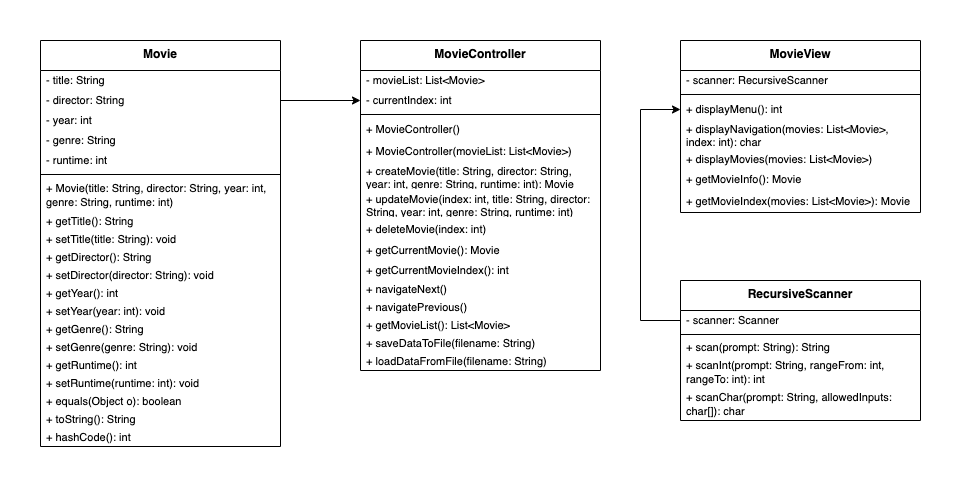

The diagram above was exported from draw.io. Its source (the exported page's mxGraphModel, read from the mxfile embedded in the PNG):
<mxGraphModel dx="926" dy="816" grid="1" gridSize="10" guides="1" tooltips="1" connect="1" arrows="1" fold="1" page="1" pageScale="1" pageWidth="960" pageHeight="490" math="0" shadow="0">
  <root>
    <mxCell id="WIyWlLk6GJQsqaUBKTNV-0" />
    <mxCell id="WIyWlLk6GJQsqaUBKTNV-1" parent="WIyWlLk6GJQsqaUBKTNV-0" />
    <mxCell id="oAeWeOyywlavheIQp_EQ-43" value="Movie" style="swimlane;fontStyle=1;align=center;verticalAlign=top;childLayout=stackLayout;horizontal=1;startSize=30;horizontalStack=0;resizeParent=1;resizeParentMax=0;resizeLast=0;collapsible=0;marginBottom=0;whiteSpace=wrap;html=1;" parent="WIyWlLk6GJQsqaUBKTNV-1" vertex="1">
      <mxGeometry x="40" y="40" width="240" height="406" as="geometry" />
    </mxCell>
    <mxCell id="oAeWeOyywlavheIQp_EQ-44" value="- title: String" style="text;strokeColor=none;fillColor=none;align=left;verticalAlign=middle;spacingLeft=4;spacingRight=4;overflow=hidden;rotatable=0;points=[[0,0.5],[1,0.5]];portConstraint=eastwest;whiteSpace=wrap;html=1;fontSize=11;" parent="oAeWeOyywlavheIQp_EQ-43" vertex="1">
      <mxGeometry y="30" width="240" height="20" as="geometry" />
    </mxCell>
    <mxCell id="rgos0depHT-uJ3BXyTeP-0" value="- director: String" style="text;strokeColor=none;fillColor=none;align=left;verticalAlign=middle;spacingLeft=4;spacingRight=4;overflow=hidden;rotatable=0;points=[[0,0.5],[1,0.5]];portConstraint=eastwest;whiteSpace=wrap;html=1;fontSize=11;" parent="oAeWeOyywlavheIQp_EQ-43" vertex="1">
      <mxGeometry y="50" width="240" height="20" as="geometry" />
    </mxCell>
    <mxCell id="rgos0depHT-uJ3BXyTeP-2" value="- year: int" style="text;strokeColor=none;fillColor=none;align=left;verticalAlign=middle;spacingLeft=4;spacingRight=4;overflow=hidden;rotatable=0;points=[[0,0.5],[1,0.5]];portConstraint=eastwest;whiteSpace=wrap;html=1;fontSize=11;" parent="oAeWeOyywlavheIQp_EQ-43" vertex="1">
      <mxGeometry y="70" width="240" height="20" as="geometry" />
    </mxCell>
    <mxCell id="rgos0depHT-uJ3BXyTeP-3" value="- genre: String" style="text;strokeColor=none;fillColor=none;align=left;verticalAlign=middle;spacingLeft=4;spacingRight=4;overflow=hidden;rotatable=0;points=[[0,0.5],[1,0.5]];portConstraint=eastwest;whiteSpace=wrap;html=1;fontSize=11;" parent="oAeWeOyywlavheIQp_EQ-43" vertex="1">
      <mxGeometry y="90" width="240" height="20" as="geometry" />
    </mxCell>
    <mxCell id="rgos0depHT-uJ3BXyTeP-1" value="- runtime: int" style="text;strokeColor=none;fillColor=none;align=left;verticalAlign=middle;spacingLeft=4;spacingRight=4;overflow=hidden;rotatable=0;points=[[0,0.5],[1,0.5]];portConstraint=eastwest;whiteSpace=wrap;html=1;fontSize=11;" parent="oAeWeOyywlavheIQp_EQ-43" vertex="1">
      <mxGeometry y="110" width="240" height="20" as="geometry" />
    </mxCell>
    <mxCell id="oAeWeOyywlavheIQp_EQ-49" value="" style="line;strokeWidth=1;fillColor=none;align=left;verticalAlign=middle;spacingTop=-1;spacingLeft=3;spacingRight=3;rotatable=0;labelPosition=right;points=[];portConstraint=eastwest;strokeColor=inherit;" parent="oAeWeOyywlavheIQp_EQ-43" vertex="1">
      <mxGeometry y="130" width="240" height="8" as="geometry" />
    </mxCell>
    <mxCell id="oAeWeOyywlavheIQp_EQ-51" value="+&amp;nbsp;Movie(title: String, director: String, year: int, genre: String, runtime: int)" style="text;strokeColor=none;fillColor=none;align=left;verticalAlign=middle;spacingLeft=4;spacingRight=4;overflow=hidden;rotatable=0;points=[[0,0.5],[1,0.5]];portConstraint=eastwest;whiteSpace=wrap;html=1;fontSize=11;" parent="oAeWeOyywlavheIQp_EQ-43" vertex="1">
      <mxGeometry y="138" width="240" height="34" as="geometry" />
    </mxCell>
    <mxCell id="bbliB93K8uDW3tGXe22l-0" value="+&amp;nbsp;getTitle(&lt;span style=&quot;background-color: initial;&quot;&gt;): String&lt;/span&gt;" style="text;strokeColor=none;fillColor=none;align=left;verticalAlign=middle;spacingLeft=4;spacingRight=4;overflow=hidden;rotatable=0;points=[[0,0.5],[1,0.5]];portConstraint=eastwest;whiteSpace=wrap;html=1;fontSize=11;" parent="oAeWeOyywlavheIQp_EQ-43" vertex="1">
      <mxGeometry y="172" width="240" height="18" as="geometry" />
    </mxCell>
    <mxCell id="oAeWeOyywlavheIQp_EQ-54" value="+&amp;nbsp;setTitle(title: String&lt;span style=&quot;background-color: initial;&quot;&gt;): void&lt;/span&gt;" style="text;strokeColor=none;fillColor=none;align=left;verticalAlign=middle;spacingLeft=4;spacingRight=4;overflow=hidden;rotatable=0;points=[[0,0.5],[1,0.5]];portConstraint=eastwest;whiteSpace=wrap;html=1;fontSize=11;" parent="oAeWeOyywlavheIQp_EQ-43" vertex="1">
      <mxGeometry y="190" width="240" height="18" as="geometry" />
    </mxCell>
    <mxCell id="bbliB93K8uDW3tGXe22l-1" value="+&amp;nbsp;getDirector(&lt;span style=&quot;background-color: initial;&quot;&gt;): String&lt;/span&gt;" style="text;strokeColor=none;fillColor=none;align=left;verticalAlign=middle;spacingLeft=4;spacingRight=4;overflow=hidden;rotatable=0;points=[[0,0.5],[1,0.5]];portConstraint=eastwest;whiteSpace=wrap;html=1;fontSize=11;" parent="oAeWeOyywlavheIQp_EQ-43" vertex="1">
      <mxGeometry y="208" width="240" height="18" as="geometry" />
    </mxCell>
    <mxCell id="oAeWeOyywlavheIQp_EQ-55" value="+&amp;nbsp;setDirector(director: String): void" style="text;strokeColor=none;fillColor=none;align=left;verticalAlign=middle;spacingLeft=4;spacingRight=4;overflow=hidden;rotatable=0;points=[[0,0.5],[1,0.5]];portConstraint=eastwest;whiteSpace=wrap;html=1;fontSize=11;" parent="oAeWeOyywlavheIQp_EQ-43" vertex="1">
      <mxGeometry y="226" width="240" height="18" as="geometry" />
    </mxCell>
    <mxCell id="bbliB93K8uDW3tGXe22l-2" value="+ getYear(&lt;span style=&quot;background-color: initial;&quot;&gt;): int&lt;/span&gt;" style="text;strokeColor=none;fillColor=none;align=left;verticalAlign=middle;spacingLeft=4;spacingRight=4;overflow=hidden;rotatable=0;points=[[0,0.5],[1,0.5]];portConstraint=eastwest;whiteSpace=wrap;html=1;fontSize=11;" parent="oAeWeOyywlavheIQp_EQ-43" vertex="1">
      <mxGeometry y="244" width="240" height="18" as="geometry" />
    </mxCell>
    <mxCell id="oAeWeOyywlavheIQp_EQ-56" value="+&amp;nbsp;setYear(year: int): void" style="text;strokeColor=none;fillColor=none;align=left;verticalAlign=middle;spacingLeft=4;spacingRight=4;overflow=hidden;rotatable=0;points=[[0,0.5],[1,0.5]];portConstraint=eastwest;whiteSpace=wrap;html=1;fontSize=11;" parent="oAeWeOyywlavheIQp_EQ-43" vertex="1">
      <mxGeometry y="262" width="240" height="18" as="geometry" />
    </mxCell>
    <mxCell id="bbliB93K8uDW3tGXe22l-3" value="+&amp;nbsp;getGenre(&lt;span style=&quot;background-color: initial;&quot;&gt;): String&lt;/span&gt;" style="text;strokeColor=none;fillColor=none;align=left;verticalAlign=middle;spacingLeft=4;spacingRight=4;overflow=hidden;rotatable=0;points=[[0,0.5],[1,0.5]];portConstraint=eastwest;whiteSpace=wrap;html=1;fontSize=11;" parent="oAeWeOyywlavheIQp_EQ-43" vertex="1">
      <mxGeometry y="280" width="240" height="18" as="geometry" />
    </mxCell>
    <mxCell id="rgos0depHT-uJ3BXyTeP-5" value="+&amp;nbsp;setGenre(genre: String): void" style="text;strokeColor=none;fillColor=none;align=left;verticalAlign=middle;spacingLeft=4;spacingRight=4;overflow=hidden;rotatable=0;points=[[0,0.5],[1,0.5]];portConstraint=eastwest;whiteSpace=wrap;html=1;fontSize=11;" parent="oAeWeOyywlavheIQp_EQ-43" vertex="1">
      <mxGeometry y="298" width="240" height="18" as="geometry" />
    </mxCell>
    <mxCell id="bbliB93K8uDW3tGXe22l-4" value="+ getRuntime(&lt;span style=&quot;background-color: initial;&quot;&gt;): int&lt;/span&gt;" style="text;strokeColor=none;fillColor=none;align=left;verticalAlign=middle;spacingLeft=4;spacingRight=4;overflow=hidden;rotatable=0;points=[[0,0.5],[1,0.5]];portConstraint=eastwest;whiteSpace=wrap;html=1;fontSize=11;" parent="oAeWeOyywlavheIQp_EQ-43" vertex="1">
      <mxGeometry y="316" width="240" height="18" as="geometry" />
    </mxCell>
    <mxCell id="rgos0depHT-uJ3BXyTeP-4" value="+&amp;nbsp;setRuntime(runtime: int): void" style="text;strokeColor=none;fillColor=none;align=left;verticalAlign=middle;spacingLeft=4;spacingRight=4;overflow=hidden;rotatable=0;points=[[0,0.5],[1,0.5]];portConstraint=eastwest;whiteSpace=wrap;html=1;fontSize=11;" parent="oAeWeOyywlavheIQp_EQ-43" vertex="1">
      <mxGeometry y="334" width="240" height="18" as="geometry" />
    </mxCell>
    <mxCell id="bbliB93K8uDW3tGXe22l-5" value="+&amp;nbsp;equals(Object o&lt;span style=&quot;background-color: initial;&quot;&gt;): boolean&lt;/span&gt;" style="text;strokeColor=none;fillColor=none;align=left;verticalAlign=middle;spacingLeft=4;spacingRight=4;overflow=hidden;rotatable=0;points=[[0,0.5],[1,0.5]];portConstraint=eastwest;whiteSpace=wrap;html=1;fontSize=11;" parent="oAeWeOyywlavheIQp_EQ-43" vertex="1">
      <mxGeometry y="352" width="240" height="18" as="geometry" />
    </mxCell>
    <mxCell id="oAeWeOyywlavheIQp_EQ-57" value="+&amp;nbsp;toString(&lt;span style=&quot;background-color: initial;&quot;&gt;): String&lt;/span&gt;" style="text;strokeColor=none;fillColor=none;align=left;verticalAlign=middle;spacingLeft=4;spacingRight=4;overflow=hidden;rotatable=0;points=[[0,0.5],[1,0.5]];portConstraint=eastwest;whiteSpace=wrap;html=1;fontSize=11;" parent="oAeWeOyywlavheIQp_EQ-43" vertex="1">
      <mxGeometry y="370" width="240" height="18" as="geometry" />
    </mxCell>
    <mxCell id="bbliB93K8uDW3tGXe22l-6" value="+&amp;nbsp;hashCode(&lt;span style=&quot;background-color: initial;&quot;&gt;): int&lt;/span&gt;" style="text;strokeColor=none;fillColor=none;align=left;verticalAlign=middle;spacingLeft=4;spacingRight=4;overflow=hidden;rotatable=0;points=[[0,0.5],[1,0.5]];portConstraint=eastwest;whiteSpace=wrap;html=1;fontSize=11;" parent="oAeWeOyywlavheIQp_EQ-43" vertex="1">
      <mxGeometry y="388" width="240" height="18" as="geometry" />
    </mxCell>
    <mxCell id="rgos0depHT-uJ3BXyTeP-21" value="RecursiveScanner" style="swimlane;fontStyle=1;align=center;verticalAlign=top;childLayout=stackLayout;horizontal=1;startSize=30;horizontalStack=0;resizeParent=1;resizeParentMax=0;resizeLast=0;collapsible=0;marginBottom=0;whiteSpace=wrap;html=1;" parent="WIyWlLk6GJQsqaUBKTNV-1" vertex="1">
      <mxGeometry x="680" y="280" width="240" height="140" as="geometry" />
    </mxCell>
    <mxCell id="rgos0depHT-uJ3BXyTeP-22" value="- scanner: Scanner" style="text;strokeColor=none;fillColor=none;align=left;verticalAlign=middle;spacingLeft=4;spacingRight=4;overflow=hidden;rotatable=0;points=[[0,0.5],[1,0.5]];portConstraint=eastwest;whiteSpace=wrap;html=1;fontSize=11;" parent="rgos0depHT-uJ3BXyTeP-21" vertex="1">
      <mxGeometry y="30" width="240" height="20" as="geometry" />
    </mxCell>
    <mxCell id="rgos0depHT-uJ3BXyTeP-27" value="" style="line;strokeWidth=1;fillColor=none;align=left;verticalAlign=middle;spacingTop=-1;spacingLeft=3;spacingRight=3;rotatable=0;labelPosition=right;points=[];portConstraint=eastwest;strokeColor=inherit;" parent="rgos0depHT-uJ3BXyTeP-21" vertex="1">
      <mxGeometry y="50" width="240" height="8" as="geometry" />
    </mxCell>
    <mxCell id="rgos0depHT-uJ3BXyTeP-29" value="+&amp;nbsp;scan(prompt: String&lt;span style=&quot;background-color: initial;&quot;&gt;): String&lt;/span&gt;" style="text;strokeColor=none;fillColor=none;align=left;verticalAlign=middle;spacingLeft=4;spacingRight=4;overflow=hidden;rotatable=0;points=[[0,0.5],[1,0.5]];portConstraint=eastwest;whiteSpace=wrap;html=1;fontSize=11;" parent="rgos0depHT-uJ3BXyTeP-21" vertex="1">
      <mxGeometry y="58" width="240" height="18" as="geometry" />
    </mxCell>
    <mxCell id="rgos0depHT-uJ3BXyTeP-36" value="+ scanInt(prompt: String, rangeFrom: int, rangeTo: int): int" style="text;strokeColor=none;fillColor=none;align=left;verticalAlign=middle;spacingLeft=4;spacingRight=4;overflow=hidden;rotatable=0;points=[[0,0.5],[1,0.5]];portConstraint=eastwest;whiteSpace=wrap;html=1;fontSize=11;" parent="rgos0depHT-uJ3BXyTeP-21" vertex="1">
      <mxGeometry y="76" width="240" height="32" as="geometry" />
    </mxCell>
    <mxCell id="rgos0depHT-uJ3BXyTeP-37" value="+&amp;nbsp;scanChar(prompt: String, allowedInputs: char[]): char" style="text;strokeColor=none;fillColor=none;align=left;verticalAlign=middle;spacingLeft=4;spacingRight=4;overflow=hidden;rotatable=0;points=[[0,0.5],[1,0.5]];portConstraint=eastwest;whiteSpace=wrap;html=1;fontSize=11;" parent="rgos0depHT-uJ3BXyTeP-21" vertex="1">
      <mxGeometry y="108" width="240" height="32" as="geometry" />
    </mxCell>
    <mxCell id="VrE6sZuMcQ_JEsaJTfix-0" value="MovieController" style="swimlane;fontStyle=1;align=center;verticalAlign=top;childLayout=stackLayout;horizontal=1;startSize=30;horizontalStack=0;resizeParent=1;resizeParentMax=0;resizeLast=0;collapsible=0;marginBottom=0;whiteSpace=wrap;html=1;" parent="WIyWlLk6GJQsqaUBKTNV-1" vertex="1">
      <mxGeometry x="360" y="40" width="240" height="330" as="geometry" />
    </mxCell>
    <mxCell id="VrE6sZuMcQ_JEsaJTfix-1" value="- movieList: List&amp;lt;Movie&amp;gt;" style="text;strokeColor=none;fillColor=none;align=left;verticalAlign=middle;spacingLeft=4;spacingRight=4;overflow=hidden;rotatable=0;points=[[0,0.5],[1,0.5]];portConstraint=eastwest;whiteSpace=wrap;html=1;fontSize=11;" parent="VrE6sZuMcQ_JEsaJTfix-0" vertex="1">
      <mxGeometry y="30" width="240" height="20" as="geometry" />
    </mxCell>
    <mxCell id="VrE6sZuMcQ_JEsaJTfix-2" value="- currentIndex: int" style="text;strokeColor=none;fillColor=none;align=left;verticalAlign=middle;spacingLeft=4;spacingRight=4;overflow=hidden;rotatable=0;points=[[0,0.5],[1,0.5]];portConstraint=eastwest;whiteSpace=wrap;html=1;fontSize=11;" parent="VrE6sZuMcQ_JEsaJTfix-0" vertex="1">
      <mxGeometry y="50" width="240" height="20" as="geometry" />
    </mxCell>
    <mxCell id="VrE6sZuMcQ_JEsaJTfix-6" value="" style="line;strokeWidth=1;fillColor=none;align=left;verticalAlign=middle;spacingTop=-1;spacingLeft=3;spacingRight=3;rotatable=0;labelPosition=right;points=[];portConstraint=eastwest;strokeColor=inherit;" parent="VrE6sZuMcQ_JEsaJTfix-0" vertex="1">
      <mxGeometry y="70" width="240" height="8" as="geometry" />
    </mxCell>
    <mxCell id="VrE6sZuMcQ_JEsaJTfix-7" value="+&amp;nbsp;MovieController()" style="text;strokeColor=none;fillColor=none;align=left;verticalAlign=middle;spacingLeft=4;spacingRight=4;overflow=hidden;rotatable=0;points=[[0,0.5],[1,0.5]];portConstraint=eastwest;whiteSpace=wrap;html=1;fontSize=11;" parent="VrE6sZuMcQ_JEsaJTfix-0" vertex="1">
      <mxGeometry y="78" width="240" height="22" as="geometry" />
    </mxCell>
    <mxCell id="VrE6sZuMcQ_JEsaJTfix-21" value="+&amp;nbsp;MovieController(movieList: List&amp;lt;Movie&amp;gt;)" style="text;strokeColor=none;fillColor=none;align=left;verticalAlign=middle;spacingLeft=4;spacingRight=4;overflow=hidden;rotatable=0;points=[[0,0.5],[1,0.5]];portConstraint=eastwest;whiteSpace=wrap;html=1;fontSize=11;" parent="VrE6sZuMcQ_JEsaJTfix-0" vertex="1">
      <mxGeometry y="100" width="240" height="22" as="geometry" />
    </mxCell>
    <mxCell id="VrE6sZuMcQ_JEsaJTfix-8" value="+&amp;nbsp;createMovie(title: String, director: String, year: int, genre: String, runtime: int&lt;span style=&quot;background-color: initial;&quot;&gt;): Movie&lt;/span&gt;" style="text;strokeColor=none;fillColor=none;align=left;verticalAlign=middle;spacingLeft=4;spacingRight=4;overflow=hidden;rotatable=0;points=[[0,0.5],[1,0.5]];portConstraint=eastwest;whiteSpace=wrap;html=1;fontSize=11;" parent="VrE6sZuMcQ_JEsaJTfix-0" vertex="1">
      <mxGeometry y="122" width="240" height="28" as="geometry" />
    </mxCell>
    <mxCell id="VrE6sZuMcQ_JEsaJTfix-22" value="+&amp;nbsp;updateMovie(index: int, title: String, director: String, year: int, genre: String, runtime: int&lt;span style=&quot;background-color: initial;&quot;&gt;)&lt;br&gt;&lt;/span&gt;" style="text;strokeColor=none;fillColor=none;align=left;verticalAlign=middle;spacingLeft=4;spacingRight=4;overflow=hidden;rotatable=0;points=[[0,0.5],[1,0.5]];portConstraint=eastwest;whiteSpace=wrap;html=1;fontSize=11;" parent="VrE6sZuMcQ_JEsaJTfix-0" vertex="1">
      <mxGeometry y="150" width="240" height="28" as="geometry" />
    </mxCell>
    <mxCell id="VrE6sZuMcQ_JEsaJTfix-23" value="+&amp;nbsp;deleteMovie(index: int&lt;span style=&quot;background-color: initial;&quot;&gt;)&lt;/span&gt;" style="text;strokeColor=none;fillColor=none;align=left;verticalAlign=middle;spacingLeft=4;spacingRight=4;overflow=hidden;rotatable=0;points=[[0,0.5],[1,0.5]];portConstraint=eastwest;whiteSpace=wrap;html=1;fontSize=11;" parent="VrE6sZuMcQ_JEsaJTfix-0" vertex="1">
      <mxGeometry y="178" width="240" height="22" as="geometry" />
    </mxCell>
    <mxCell id="VrE6sZuMcQ_JEsaJTfix-24" value="+&amp;nbsp;getCurrentMovie(&lt;span style=&quot;background-color: initial;&quot;&gt;): Movie&lt;/span&gt;" style="text;strokeColor=none;fillColor=none;align=left;verticalAlign=middle;spacingLeft=4;spacingRight=4;overflow=hidden;rotatable=0;points=[[0,0.5],[1,0.5]];portConstraint=eastwest;whiteSpace=wrap;html=1;fontSize=11;" parent="VrE6sZuMcQ_JEsaJTfix-0" vertex="1">
      <mxGeometry y="200" width="240" height="20" as="geometry" />
    </mxCell>
    <mxCell id="VrE6sZuMcQ_JEsaJTfix-25" value="+ getCurrentMovieIndex(&lt;span style=&quot;background-color: initial;&quot;&gt;): int&lt;/span&gt;" style="text;strokeColor=none;fillColor=none;align=left;verticalAlign=middle;spacingLeft=4;spacingRight=4;overflow=hidden;rotatable=0;points=[[0,0.5],[1,0.5]];portConstraint=eastwest;whiteSpace=wrap;html=1;fontSize=11;" parent="VrE6sZuMcQ_JEsaJTfix-0" vertex="1">
      <mxGeometry y="220" width="240" height="20" as="geometry" />
    </mxCell>
    <mxCell id="VrE6sZuMcQ_JEsaJTfix-26" value="+&amp;nbsp;navigateNext()" style="text;strokeColor=none;fillColor=none;align=left;verticalAlign=middle;spacingLeft=4;spacingRight=4;overflow=hidden;rotatable=0;points=[[0,0.5],[1,0.5]];portConstraint=eastwest;whiteSpace=wrap;html=1;fontSize=11;" parent="VrE6sZuMcQ_JEsaJTfix-0" vertex="1">
      <mxGeometry y="240" width="240" height="18" as="geometry" />
    </mxCell>
    <mxCell id="VrE6sZuMcQ_JEsaJTfix-27" value="+&amp;nbsp;navigatePrevious()" style="text;strokeColor=none;fillColor=none;align=left;verticalAlign=middle;spacingLeft=4;spacingRight=4;overflow=hidden;rotatable=0;points=[[0,0.5],[1,0.5]];portConstraint=eastwest;whiteSpace=wrap;html=1;fontSize=11;" parent="VrE6sZuMcQ_JEsaJTfix-0" vertex="1">
      <mxGeometry y="258" width="240" height="18" as="geometry" />
    </mxCell>
    <mxCell id="VrE6sZuMcQ_JEsaJTfix-19" value="+&amp;nbsp;getMovieList&lt;span style=&quot;background-color: initial;&quot;&gt;(&lt;/span&gt;&lt;span style=&quot;background-color: initial;&quot;&gt;): List&amp;lt;Movie&amp;gt;&lt;/span&gt;" style="text;strokeColor=none;fillColor=none;align=left;verticalAlign=middle;spacingLeft=4;spacingRight=4;overflow=hidden;rotatable=0;points=[[0,0.5],[1,0.5]];portConstraint=eastwest;whiteSpace=wrap;html=1;fontSize=11;" parent="VrE6sZuMcQ_JEsaJTfix-0" vertex="1">
      <mxGeometry y="276" width="240" height="18" as="geometry" />
    </mxCell>
    <mxCell id="VrE6sZuMcQ_JEsaJTfix-28" value="+&amp;nbsp;saveDataToFile&lt;span style=&quot;background-color: initial;&quot;&gt;(filename: String)&lt;/span&gt;" style="text;strokeColor=none;fillColor=none;align=left;verticalAlign=middle;spacingLeft=4;spacingRight=4;overflow=hidden;rotatable=0;points=[[0,0.5],[1,0.5]];portConstraint=eastwest;whiteSpace=wrap;html=1;fontSize=11;" parent="VrE6sZuMcQ_JEsaJTfix-0" vertex="1">
      <mxGeometry y="294" width="240" height="18" as="geometry" />
    </mxCell>
    <mxCell id="VrE6sZuMcQ_JEsaJTfix-20" value="+&amp;nbsp;loadDataFromFile&lt;span style=&quot;background-color: initial;&quot;&gt;(filename: String)&lt;/span&gt;" style="text;strokeColor=none;fillColor=none;align=left;verticalAlign=middle;spacingLeft=4;spacingRight=4;overflow=hidden;rotatable=0;points=[[0,0.5],[1,0.5]];portConstraint=eastwest;whiteSpace=wrap;html=1;fontSize=11;" parent="VrE6sZuMcQ_JEsaJTfix-0" vertex="1">
      <mxGeometry y="312" width="240" height="18" as="geometry" />
    </mxCell>
    <mxCell id="VrE6sZuMcQ_JEsaJTfix-29" value="MovieView" style="swimlane;fontStyle=1;align=center;verticalAlign=top;childLayout=stackLayout;horizontal=1;startSize=30;horizontalStack=0;resizeParent=1;resizeParentMax=0;resizeLast=0;collapsible=0;marginBottom=0;whiteSpace=wrap;html=1;" parent="WIyWlLk6GJQsqaUBKTNV-1" vertex="1">
      <mxGeometry x="680" y="40" width="240" height="172" as="geometry" />
    </mxCell>
    <mxCell id="VrE6sZuMcQ_JEsaJTfix-30" value="- scanner: RecursiveScanner" style="text;strokeColor=none;fillColor=none;align=left;verticalAlign=middle;spacingLeft=4;spacingRight=4;overflow=hidden;rotatable=0;points=[[0,0.5],[1,0.5]];portConstraint=eastwest;whiteSpace=wrap;html=1;fontSize=11;" parent="VrE6sZuMcQ_JEsaJTfix-29" vertex="1">
      <mxGeometry y="30" width="240" height="20" as="geometry" />
    </mxCell>
    <mxCell id="VrE6sZuMcQ_JEsaJTfix-32" value="" style="line;strokeWidth=1;fillColor=none;align=left;verticalAlign=middle;spacingTop=-1;spacingLeft=3;spacingRight=3;rotatable=0;labelPosition=right;points=[];portConstraint=eastwest;strokeColor=inherit;" parent="VrE6sZuMcQ_JEsaJTfix-29" vertex="1">
      <mxGeometry y="50" width="240" height="8" as="geometry" />
    </mxCell>
    <mxCell id="VrE6sZuMcQ_JEsaJTfix-33" value="+&amp;nbsp;displayMenu(): int" style="text;strokeColor=none;fillColor=none;align=left;verticalAlign=middle;spacingLeft=4;spacingRight=4;overflow=hidden;rotatable=0;points=[[0,0.5],[1,0.5]];portConstraint=eastwest;whiteSpace=wrap;html=1;fontSize=11;" parent="VrE6sZuMcQ_JEsaJTfix-29" vertex="1">
      <mxGeometry y="58" width="240" height="22" as="geometry" />
    </mxCell>
    <mxCell id="VrE6sZuMcQ_JEsaJTfix-34" value="+&amp;nbsp;displayNavigation(movies: List&amp;lt;Movie&amp;gt;, index: int): char" style="text;strokeColor=none;fillColor=none;align=left;verticalAlign=middle;spacingLeft=4;spacingRight=4;overflow=hidden;rotatable=0;points=[[0,0.5],[1,0.5]];portConstraint=eastwest;whiteSpace=wrap;html=1;fontSize=11;" parent="VrE6sZuMcQ_JEsaJTfix-29" vertex="1">
      <mxGeometry y="80" width="240" height="30" as="geometry" />
    </mxCell>
    <mxCell id="VrE6sZuMcQ_JEsaJTfix-35" value="+&amp;nbsp;displayMovies(movies: List&amp;lt;Movie&amp;gt;)" style="text;strokeColor=none;fillColor=none;align=left;verticalAlign=middle;spacingLeft=4;spacingRight=4;overflow=hidden;rotatable=0;points=[[0,0.5],[1,0.5]];portConstraint=eastwest;whiteSpace=wrap;html=1;fontSize=11;" parent="VrE6sZuMcQ_JEsaJTfix-29" vertex="1">
      <mxGeometry y="110" width="240" height="18" as="geometry" />
    </mxCell>
    <mxCell id="VrE6sZuMcQ_JEsaJTfix-37" value="+&amp;nbsp;getMovieInfo(&lt;span style=&quot;background-color: initial;&quot;&gt;): Movie&lt;/span&gt;" style="text;strokeColor=none;fillColor=none;align=left;verticalAlign=middle;spacingLeft=4;spacingRight=4;overflow=hidden;rotatable=0;points=[[0,0.5],[1,0.5]];portConstraint=eastwest;whiteSpace=wrap;html=1;fontSize=11;" parent="VrE6sZuMcQ_JEsaJTfix-29" vertex="1">
      <mxGeometry y="128" width="240" height="22" as="geometry" />
    </mxCell>
    <mxCell id="VrE6sZuMcQ_JEsaJTfix-45" value="+&amp;nbsp;getMovieIndex(movies: List&amp;lt;Movie&amp;gt;&lt;span style=&quot;background-color: initial;&quot;&gt;): Movie&lt;/span&gt;" style="text;strokeColor=none;fillColor=none;align=left;verticalAlign=middle;spacingLeft=4;spacingRight=4;overflow=hidden;rotatable=0;points=[[0,0.5],[1,0.5]];portConstraint=eastwest;whiteSpace=wrap;html=1;fontSize=11;" parent="VrE6sZuMcQ_JEsaJTfix-29" vertex="1">
      <mxGeometry y="150" width="240" height="22" as="geometry" />
    </mxCell>
    <mxCell id="VrE6sZuMcQ_JEsaJTfix-55" style="edgeStyle=orthogonalEdgeStyle;rounded=0;orthogonalLoop=1;jettySize=auto;html=1;exitX=1;exitY=0.5;exitDx=0;exitDy=0;entryX=0;entryY=0.5;entryDx=0;entryDy=0;" parent="WIyWlLk6GJQsqaUBKTNV-1" source="rgos0depHT-uJ3BXyTeP-0" target="VrE6sZuMcQ_JEsaJTfix-2" edge="1">
      <mxGeometry relative="1" as="geometry" />
    </mxCell>
    <mxCell id="VrE6sZuMcQ_JEsaJTfix-57" style="edgeStyle=orthogonalEdgeStyle;rounded=0;orthogonalLoop=1;jettySize=auto;html=1;exitX=0;exitY=0.5;exitDx=0;exitDy=0;entryX=0;entryY=0.5;entryDx=0;entryDy=0;" parent="WIyWlLk6GJQsqaUBKTNV-1" source="rgos0depHT-uJ3BXyTeP-22" target="VrE6sZuMcQ_JEsaJTfix-33" edge="1">
      <mxGeometry relative="1" as="geometry">
        <Array as="points">
          <mxPoint x="640" y="320" />
          <mxPoint x="640" y="109" />
        </Array>
      </mxGeometry>
    </mxCell>
  </root>
</mxGraphModel>